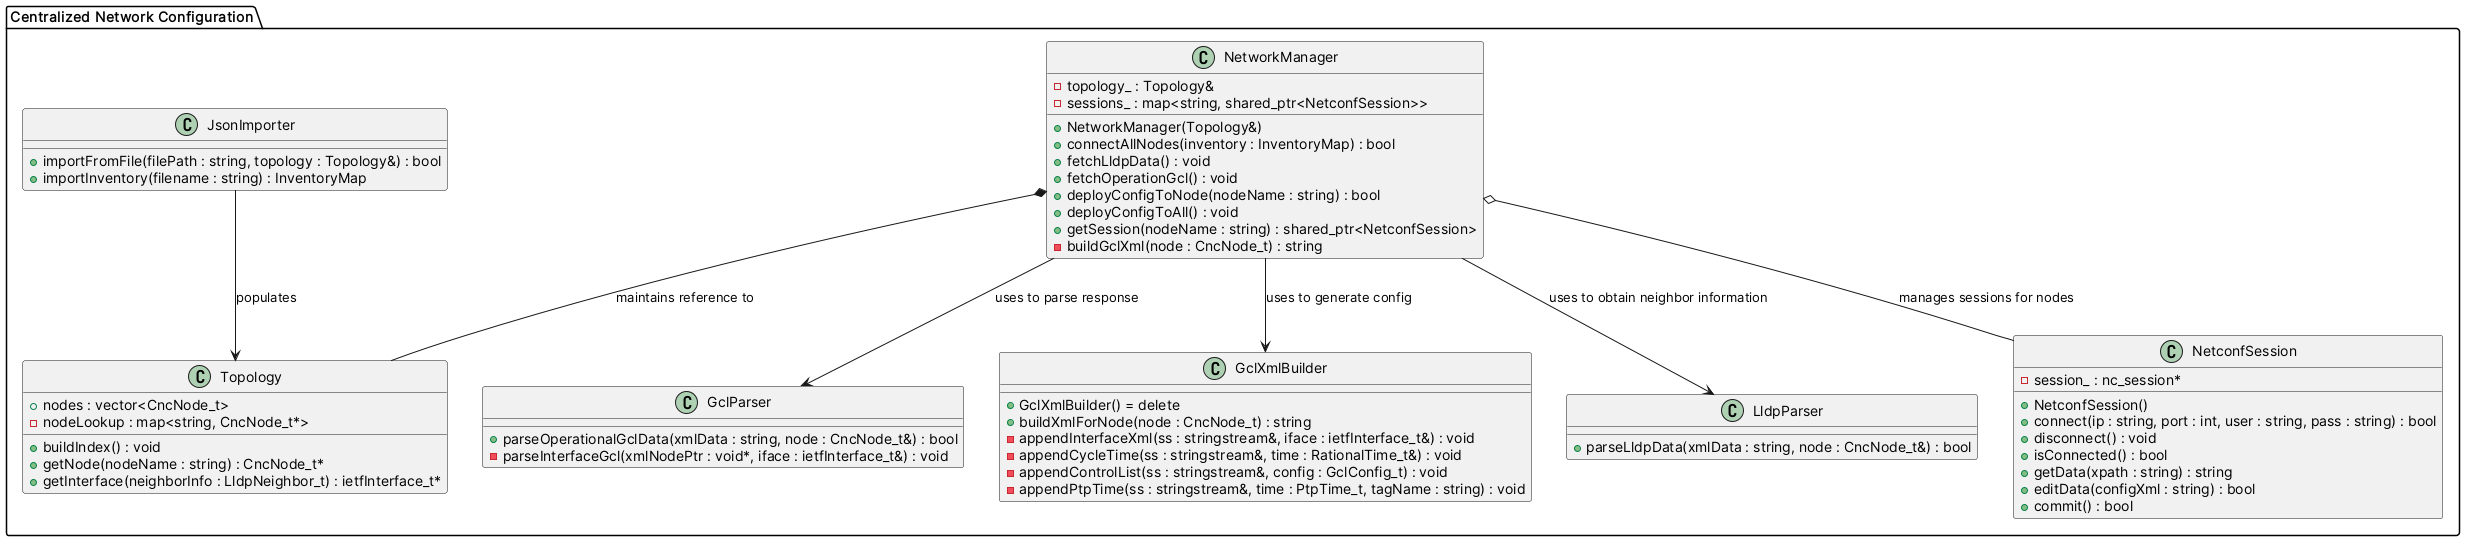

The diagram above was rendered by PlantUML. Its source (embedded in the PNG):
@startuml

package "Centralized Network Configuration" {

    class NetworkManager {
        - topology_ : Topology&
        - sessions_ : map<string, shared_ptr<NetconfSession>>
        + NetworkManager(Topology&)
        + connectAllNodes(inventory : InventoryMap) : bool
        + fetchLldpData() : void
        + fetchOperationGcl() : void
        + deployConfigToNode(nodeName : string) : bool
        + deployConfigToAll() : void
        + getSession(nodeName : string) : shared_ptr<NetconfSession>
        - buildGclXml(node : CncNode_t) : string
    }

    class Topology {
        + nodes : vector<CncNode_t>
        - nodeLookup : map<string, CncNode_t*>
        + buildIndex() : void
        + getNode(nodeName : string) : CncNode_t*
        + getInterface(neighborInfo : LldpNeighbor_t) : ietfInterface_t*
    }

    class GclParser {
        + parseOperationalGclData(xmlData : string, node : CncNode_t&) : bool
        - parseInterfaceGcl(xmlNodePtr : void*, iface : ietfInterface_t&) : void
    }

    class GclXmlBuilder  {
        + GclXmlBuilder() = delete
        + buildXmlForNode(node : CncNode_t) : string
        - appendInterfaceXml(ss : stringstream&, iface : ietfInterface_t&) : void
        - appendCycleTime(ss : stringstream&, time : RationalTime_t&) : void
        - appendControlList(ss : stringstream&, config : GclConfig_t) : void
        - appendPtpTime(ss : stringstream&, time : PtpTime_t, tagName : string) : void
    }

    class JsonImporter  {
        + importFromFile(filePath : string, topology : Topology&) : bool
        + importInventory(filename : string) : InventoryMap
    }

    class LldpParser  {
        + parseLldpData(xmlData : string, node : CncNode_t&) : bool
    }

    class NetconfSession {
           - session_ : nc_session*
           + NetconfSession()
           + connect(ip : string, port : int, user : string, pass : string) : bool
           + disconnect() : void
           + isConnected() : bool
           + getData(xpath : string) : string
           + editData(configXml : string) : bool
           + commit() : bool
       }
}

NetworkManager *-- Topology : maintains reference to
NetworkManager o-- NetconfSession : manages sessions for nodes
NetworkManager --> GclXmlBuilder : uses to generate config
NetworkManager --> GclParser : uses to parse response
NetworkManager --> LldpParser : uses to obtain neighbor information

JsonImporter --> Topology : populates

@enduml